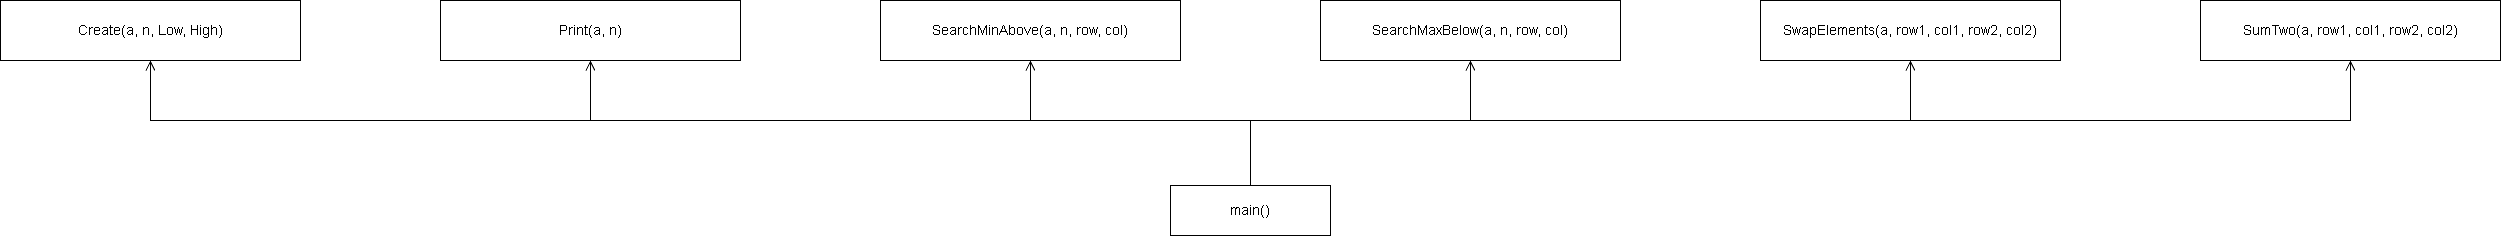

The diagram above was exported from draw.io. Its source (the exported page's mxGraphModel, read from the mxfile embedded in the PNG):
<mxGraphModel dx="2575" dy="1425" grid="0" gridSize="10" guides="1" tooltips="1" connect="1" arrows="1" fold="1" page="1" pageScale="1" pageWidth="2630" pageHeight="685" background="light-dark(#FFFFFF,#FFFFFF)" math="0" shadow="0">
  <root>
    <mxCell id="0" />
    <mxCell id="1" parent="0" />
    <mxCell id="sm" parent="1" style="rounded=0;whiteSpace=wrap;html=1;fontSize=14;strokeColor=light-dark(#000000,#000000);fillColor=light-dark(#FFFFFF,#FFFFFF);fontColor=light-dark(#000000,#000000);" value="main()" vertex="1">
      <mxGeometry height="50" width="160" x="1220" y="555" as="geometry" />
    </mxCell>
    <mxCell id="sa0" parent="1" style="rounded=0;whiteSpace=wrap;html=1;fontSize=14;strokeColor=light-dark(#000000,#000000);fillColor=light-dark(#FFFFFF,#FFFFFF);fontColor=light-dark(#000000,#000000);" value="Create(a, n, Low, High)" vertex="1">
      <mxGeometry height="60" width="300" x="50" y="370" as="geometry" />
    </mxCell>
    <mxCell id="sa1" parent="1" style="rounded=0;whiteSpace=wrap;html=1;fontSize=14;strokeColor=light-dark(#000000,#000000);fillColor=light-dark(#FFFFFF,#FFFFFF);fontColor=light-dark(#000000,#000000);" value="Print(a, n)" vertex="1">
      <mxGeometry height="60" width="300" x="490" y="370" as="geometry" />
    </mxCell>
    <mxCell id="sa2" parent="1" style="rounded=0;whiteSpace=wrap;html=1;fontSize=14;strokeColor=light-dark(#000000,#000000);fillColor=light-dark(#FFFFFF,#FFFFFF);fontColor=light-dark(#000000,#000000);" value="SearchMinAbove(a, n, row, col)" vertex="1">
      <mxGeometry height="60" width="300" x="930" y="370" as="geometry" />
    </mxCell>
    <mxCell id="sa3" parent="1" style="rounded=0;whiteSpace=wrap;html=1;fontSize=14;strokeColor=light-dark(#000000,#000000);fillColor=light-dark(#FFFFFF,#FFFFFF);fontColor=light-dark(#000000,#000000);" value="SearchMaxBelow(a, n, row, col)" vertex="1">
      <mxGeometry height="60" width="300" x="1370" y="370" as="geometry" />
    </mxCell>
    <mxCell id="sa4" parent="1" style="rounded=0;whiteSpace=wrap;html=1;fontSize=14;strokeColor=light-dark(#000000,#000000);fillColor=light-dark(#FFFFFF,#FFFFFF);fontColor=light-dark(#000000,#000000);" value="SwapElements(a, row1, col1, row2, col2)" vertex="1">
      <mxGeometry height="60" width="300" x="1810" y="370" as="geometry" />
    </mxCell>
    <mxCell id="sa5" parent="1" style="rounded=0;whiteSpace=wrap;html=1;fontSize=14;strokeColor=light-dark(#000000,#000000);fillColor=light-dark(#FFFFFF,#FFFFFF);fontColor=light-dark(#000000,#000000);" value="SumTwo(a, row1, col1, row2, col2)" vertex="1">
      <mxGeometry height="60" width="300" x="2250" y="370" as="geometry" />
    </mxCell>
    <mxCell id="s_edge0" edge="1" parent="1" source="sm" style="edgeStyle=orthogonalEdgeStyle;rounded=0;html=1;endArrow=open;endFill=0;endSize=8;strokeColor=light-dark(#000000,#000000);exitX=0.5;exitY=0;exitDx=0;exitDy=0;entryX=0.5;entryY=1;entryDx=0;entryDy=0;" target="sa0" value="">
      <mxGeometry relative="1" as="geometry">
        <Array as="points">
          <mxPoint x="1300" y="490" />
          <mxPoint x="200" y="490" />
        </Array>
      </mxGeometry>
    </mxCell>
    <mxCell id="s_edge1" edge="1" parent="1" source="sm" style="edgeStyle=orthogonalEdgeStyle;rounded=0;html=1;endArrow=open;endFill=0;endSize=8;strokeColor=light-dark(#000000,#000000);exitX=0.5;exitY=0;exitDx=0;exitDy=0;entryX=0.5;entryY=1;entryDx=0;entryDy=0;" target="sa1" value="">
      <mxGeometry relative="1" as="geometry">
        <Array as="points">
          <mxPoint x="1300" y="490" />
          <mxPoint x="640" y="490" />
        </Array>
      </mxGeometry>
    </mxCell>
    <mxCell id="s_edge2" edge="1" parent="1" source="sm" style="edgeStyle=orthogonalEdgeStyle;rounded=0;html=1;endArrow=open;endFill=0;endSize=8;strokeColor=light-dark(#000000,#000000);exitX=0.5;exitY=0;exitDx=0;exitDy=0;entryX=0.5;entryY=1;entryDx=0;entryDy=0;" target="sa2" value="">
      <mxGeometry relative="1" as="geometry">
        <Array as="points">
          <mxPoint x="1300" y="490" />
          <mxPoint x="1080" y="490" />
        </Array>
      </mxGeometry>
    </mxCell>
    <mxCell id="s_edge3" edge="1" parent="1" source="sm" style="edgeStyle=orthogonalEdgeStyle;rounded=0;html=1;endArrow=open;endFill=0;endSize=8;strokeColor=light-dark(#000000,#000000);exitX=0.5;exitY=0;exitDx=0;exitDy=0;entryX=0.5;entryY=1;entryDx=0;entryDy=0;" target="sa3" value="">
      <mxGeometry relative="1" as="geometry">
        <Array as="points">
          <mxPoint x="1300" y="490" />
          <mxPoint x="1520" y="490" />
        </Array>
      </mxGeometry>
    </mxCell>
    <mxCell id="s_edge4" edge="1" parent="1" source="sm" style="edgeStyle=orthogonalEdgeStyle;rounded=0;html=1;endArrow=open;endFill=0;endSize=8;strokeColor=light-dark(#000000,#000000);exitX=0.5;exitY=0;exitDx=0;exitDy=0;entryX=0.5;entryY=1;entryDx=0;entryDy=0;" target="sa4" value="">
      <mxGeometry relative="1" as="geometry">
        <Array as="points">
          <mxPoint x="1300" y="490" />
          <mxPoint x="1960" y="490" />
        </Array>
      </mxGeometry>
    </mxCell>
    <mxCell id="s_edge5" edge="1" parent="1" source="sm" style="edgeStyle=orthogonalEdgeStyle;rounded=0;html=1;endArrow=open;endFill=0;endSize=8;strokeColor=light-dark(#000000,#000000);exitX=0.5;exitY=0;exitDx=0;exitDy=0;entryX=0.5;entryY=1;entryDx=0;entryDy=0;" target="sa5" value="">
      <mxGeometry relative="1" as="geometry">
        <Array as="points">
          <mxPoint x="1300" y="490" />
          <mxPoint x="2400" y="490" />
        </Array>
      </mxGeometry>
    </mxCell>
  </root>
</mxGraphModel>